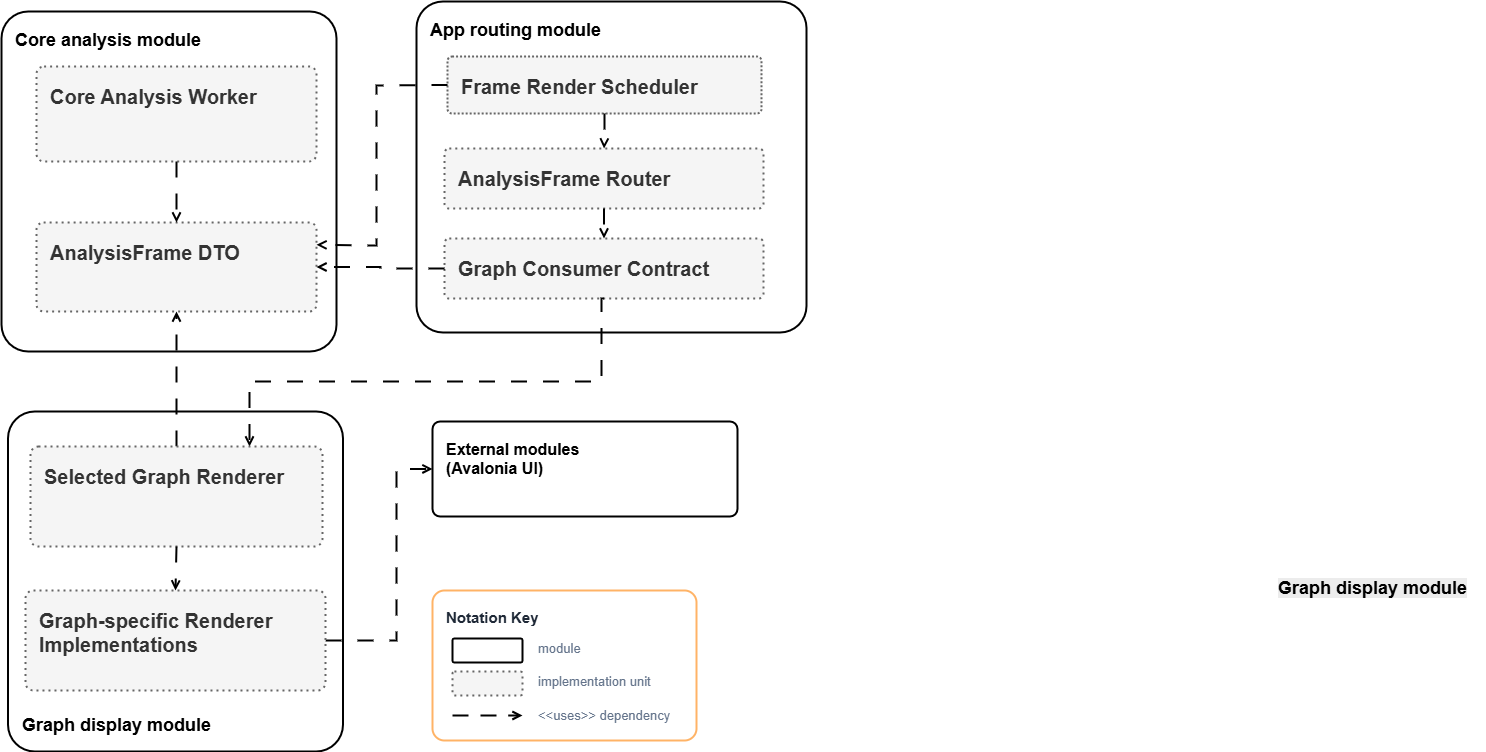

The diagram above was exported from draw.io. Its source (the exported page's mxGraphModel, read from the mxfile embedded in the PNG):
<mxGraphModel dx="1947" dy="1136" grid="1" gridSize="10" guides="1" tooltips="1" connect="1" arrows="1" fold="1" page="1" pageScale="1" pageWidth="827" pageHeight="1169" math="0" shadow="0">
  <root>
    <mxCell id="0" />
    <mxCell id="1" parent="0" />
    <mxCell id="4u3ZkWVY0lVWiiJa3kM4-6" parent="1" style="rounded=1;whiteSpace=wrap;html=1;arcSize=8;strokeWidth=2;fontSize=18;align=left;verticalAlign=bottom;spacing=14;container=1;recursiveResize=0;" value="&lt;b&gt;Graph display module&lt;/b&gt;" vertex="1">
      <mxGeometry height="340" width="335" x="101.5" y="640" as="geometry" />
    </mxCell>
    <mxCell id="OgCrlXXdDSYpith7exq1-3" parent="1" style="rounded=1;whiteSpace=wrap;html=1;arcSize=8;fillColor=#ffffff;strokeColor=#FFB366;strokeWidth=2;fontColor=#1f2937;fontSize=15;align=left;verticalAlign=top;spacing=14;" value="&lt;b&gt;Notation Key&lt;/b&gt;" vertex="1">
      <mxGeometry height="150" width="264" x="526" y="819" as="geometry" />
    </mxCell>
    <mxCell id="OgCrlXXdDSYpith7exq1-4" parent="1" style="rounded=1;whiteSpace=wrap;html=1;arcSize=8;strokeWidth=2;fontSize=16;align=left;verticalAlign=top;spacing=14;" value="" vertex="1">
      <mxGeometry height="24" width="70" x="546" y="867" as="geometry" />
    </mxCell>
    <mxCell id="OgCrlXXdDSYpith7exq1-5" parent="1" style="text;html=1;strokeColor=none;fillColor=none;fontColor=#64748b;fontSize=13;align=left;verticalAlign=middle;whiteSpace=wrap;" value="module" vertex="1">
      <mxGeometry height="24" width="250" x="630" y="865" as="geometry" />
    </mxCell>
    <mxCell id="OgCrlXXdDSYpith7exq1-6" edge="1" parent="1" style="endArrow=open;endFill=0;html=1;rounded=0;strokeWidth=2;dashed=1;dashPattern=8 6;strokeColor=light-dark(#000000, #acb8c9);" value="">
      <mxGeometry height="50" relative="1" width="50" as="geometry">
        <mxPoint x="546" y="944" as="sourcePoint" />
        <mxPoint x="616" y="944" as="targetPoint" />
      </mxGeometry>
    </mxCell>
    <mxCell id="OgCrlXXdDSYpith7exq1-7" parent="1" style="text;html=1;strokeColor=none;fillColor=none;fontColor=#64748b;fontSize=13;align=left;verticalAlign=middle;whiteSpace=wrap;" value="&amp;lt;&amp;lt;uses&amp;gt;&amp;gt; dependency" vertex="1">
      <mxGeometry height="24" width="260" x="630" y="932" as="geometry" />
    </mxCell>
    <mxCell id="OgCrlXXdDSYpith7exq1-8" parent="1" style="rounded=1;whiteSpace=wrap;html=1;arcSize=8;strokeWidth=2;fontSize=18;align=left;verticalAlign=top;spacing=14;container=1;recursiveResize=0;" value="&lt;b&gt;Core analysis module&lt;/b&gt;" vertex="1">
      <mxGeometry height="340" width="335" x="95" y="240" as="geometry" />
    </mxCell>
    <mxCell id="OgCrlXXdDSYpith7exq1-9" parent="1" style="rounded=1;whiteSpace=wrap;html=1;arcSize=8;strokeWidth=2;fontSize=18;align=left;verticalAlign=top;spacing=14;container=1;recursiveResize=0;" value="&lt;b&gt;App routing module&lt;/b&gt;" vertex="1">
      <mxGeometry height="331" width="390" x="510" y="230" as="geometry" />
    </mxCell>
    <mxCell id="4u3ZkWVY0lVWiiJa3kM4-3" parent="OgCrlXXdDSYpith7exq1-9" style="rounded=1;whiteSpace=wrap;html=1;arcSize=8;fillColor=#f5f5f5;strokeColor=#666666;strokeWidth=2;fontColor=#333333;fontSize=20;align=left;verticalAlign=top;spacing=14;dashed=1;dashPattern=1 2;" value="&lt;b&gt;Graph Consumer Contract&lt;/b&gt;" vertex="1">
      <mxGeometry height="60" width="319" x="28" y="237" as="geometry" />
    </mxCell>
    <mxCell id="OgCrlXXdDSYpith7exq1-11" parent="1" style="rounded=1;whiteSpace=wrap;html=1;arcSize=8;fillColor=#f5f5f5;strokeColor=#666666;strokeWidth=2;fontColor=#333333;fontSize=20;align=left;verticalAlign=top;spacing=14;dashed=1;dashPattern=1 2;" value="&lt;b&gt;Core Analysis Worker&lt;/b&gt;" vertex="1">
      <mxGeometry height="95" width="280" x="130" y="295" as="geometry" />
    </mxCell>
    <mxCell id="OgCrlXXdDSYpith7exq1-12" parent="1" style="rounded=1;whiteSpace=wrap;html=1;arcSize=8;fillColor=#f5f5f5;strokeColor=#666666;strokeWidth=2;fontColor=#333333;fontSize=20;align=left;verticalAlign=top;spacing=14;dashed=1;dashPattern=1 2;" value="&lt;b&gt;AnalysisFrame DTO&lt;/b&gt;" vertex="1">
      <mxGeometry height="89" width="280" x="130" y="451" as="geometry" />
    </mxCell>
    <mxCell id="OgCrlXXdDSYpith7exq1-13" parent="1" style="rounded=1;whiteSpace=wrap;html=1;arcSize=8;fillColor=#f5f5f5;strokeColor=#666666;strokeWidth=2;fontColor=#333333;fontSize=20;align=left;verticalAlign=top;spacing=14;dashed=1;dashPattern=1 1;" value="&lt;b&gt;Frame Render Scheduler&lt;/b&gt;" vertex="1">
      <mxGeometry height="57" width="314" x="541" y="285" as="geometry" />
    </mxCell>
    <mxCell id="OgCrlXXdDSYpith7exq1-14" parent="1" style="rounded=1;whiteSpace=wrap;html=1;arcSize=8;fillColor=#f5f5f5;strokeColor=#666666;strokeWidth=2;fontColor=#333333;fontSize=20;align=left;verticalAlign=top;spacing=14;dashed=1;dashPattern=1 2;" value="&lt;b&gt;AnalysisFrame Router&lt;/b&gt;" vertex="1">
      <mxGeometry height="60" width="319" x="538" y="377" as="geometry" />
    </mxCell>
    <mxCell id="OgCrlXXdDSYpith7exq1-17" parent="1" style="rounded=1;whiteSpace=wrap;html=1;arcSize=8;strokeWidth=2;fontSize=16;align=left;verticalAlign=top;spacing=14;" value="&lt;b&gt;External modules&lt;/b&gt;&lt;div&gt;&lt;b&gt;(Avalonia UI)&lt;/b&gt;&lt;/div&gt;" vertex="1">
      <mxGeometry height="95" width="305" x="526" y="650" as="geometry" />
    </mxCell>
    <mxCell id="OgCrlXXdDSYpith7exq1-18" edge="1" parent="1" source="OgCrlXXdDSYpith7exq1-11" style="edgeStyle=orthogonalEdgeStyle;rounded=0;orthogonalLoop=1;jettySize=auto;html=1;dashed=1;dashPattern=8 8;strokeColor=light-dark(#000000, #959595);strokeWidth=2;endArrow=open;endFill=0;fontSize=12;fontColor=#2563eb;labelBackgroundColor=#ffffff;fillColor=#f5f5f5;" target="OgCrlXXdDSYpith7exq1-12" value="">
      <mxGeometry relative="1" x="-0.0108" as="geometry">
        <mxPoint as="offset" />
      </mxGeometry>
    </mxCell>
    <mxCell id="OgCrlXXdDSYpith7exq1-19" edge="1" parent="1" source="OgCrlXXdDSYpith7exq1-13" style="rounded=0;orthogonalLoop=1;jettySize=auto;html=1;dashed=1;dashPattern=8 8;strokeColor=light-dark(#000000, #959595);strokeWidth=2;endArrow=open;endFill=0;fontSize=12;fontColor=#059669;labelBackgroundColor=#ffffff;entryX=1;entryY=0.25;entryDx=0;entryDy=0;exitX=0;exitY=0.5;exitDx=0;exitDy=0;fillColor=#f5f5f5;" target="OgCrlXXdDSYpith7exq1-12" value="">
      <mxGeometry relative="1" as="geometry">
        <Array as="points">
          <mxPoint x="470" y="314" />
          <mxPoint x="470" y="474" />
        </Array>
      </mxGeometry>
    </mxCell>
    <mxCell id="OgCrlXXdDSYpith7exq1-20" edge="1" parent="1" source="OgCrlXXdDSYpith7exq1-13" style="edgeStyle=orthogonalEdgeStyle;rounded=0;orthogonalLoop=1;jettySize=auto;html=1;dashed=1;dashPattern=8 8;strokeColor=light-dark(#000000, #959595);strokeWidth=2;endArrow=open;endFill=0;fontSize=12;fontColor=#059669;labelBackgroundColor=#ffffff;fillColor=#f5f5f5;" target="OgCrlXXdDSYpith7exq1-14" value="">
      <mxGeometry relative="1" as="geometry" />
    </mxCell>
    <mxCell id="OgCrlXXdDSYpith7exq1-23" edge="1" parent="1" source="OgCrlXXdDSYpith7exq1-15" style="rounded=0;orthogonalLoop=1;jettySize=auto;html=1;dashed=1;dashPattern=8 8;strokeColor=light-dark(#000000, #959595);strokeWidth=2;endArrow=open;endFill=0;fontSize=12;fontColor=#d97706;labelBackgroundColor=#ffffff;entryX=0.5;entryY=1;entryDx=0;entryDy=0;exitX=0.5;exitY=0;exitDx=0;exitDy=0;" target="OgCrlXXdDSYpith7exq1-12" value="">
      <mxGeometry relative="1" x="0.2844" as="geometry">
        <mxPoint as="offset" />
        <Array as="points" />
        <mxPoint x="250" y="930" as="sourcePoint" />
        <mxPoint x="345.0000000000002" y="713" as="targetPoint" />
      </mxGeometry>
    </mxCell>
    <mxCell id="OgCrlXXdDSYpith7exq1-25" edge="1" parent="1" source="OgCrlXXdDSYpith7exq1-16" style="edgeStyle=orthogonalEdgeStyle;rounded=0;orthogonalLoop=1;jettySize=auto;html=1;dashed=1;dashPattern=8 8;strokeColor=light-dark(#000000, #959595);strokeWidth=2;endArrow=open;endFill=0;fontSize=12;fontColor=#64748b;labelBackgroundColor=#ffffff;entryX=0;entryY=0.5;entryDx=0;entryDy=0;" target="OgCrlXXdDSYpith7exq1-17" value="">
      <mxGeometry relative="1" x="-0.0512" y="-9" as="geometry">
        <mxPoint as="offset" />
        <Array as="points">
          <mxPoint x="490" y="869" />
          <mxPoint x="490" y="697" />
        </Array>
        <mxPoint x="610" y="870" as="targetPoint" />
      </mxGeometry>
    </mxCell>
    <mxCell id="OgCrlXXdDSYpith7exq1-22" edge="1" parent="1" source="4u3ZkWVY0lVWiiJa3kM4-3" style="edgeStyle=orthogonalEdgeStyle;rounded=0;orthogonalLoop=1;jettySize=auto;html=1;dashed=1;dashPattern=8 8;strokeColor=light-dark(#000000, #959595);strokeWidth=2;endArrow=open;endFill=0;fontSize=12;fontColor=#d97706;labelBackgroundColor=#ffffff;entryX=0.75;entryY=0;entryDx=0;entryDy=0;exitX=0.5;exitY=1;exitDx=0;exitDy=0;" target="OgCrlXXdDSYpith7exq1-15" value="">
      <mxGeometry relative="1" x="-0.1913" as="geometry">
        <mxPoint x="-1" as="offset" />
        <Array as="points">
          <mxPoint x="695" y="610" />
          <mxPoint x="343" y="610" />
        </Array>
        <mxPoint x="693" y="520" as="sourcePoint" />
      </mxGeometry>
    </mxCell>
    <mxCell id="OgCrlXXdDSYpith7exq1-15" parent="1" style="rounded=1;whiteSpace=wrap;html=1;arcSize=8;fillColor=#f5f5f5;strokeColor=#666666;strokeWidth=2;fontColor=#333333;fontSize=20;align=left;verticalAlign=top;spacing=14;dashed=1;dashPattern=1 2;" value="&lt;b&gt;Selected Graph Renderer&lt;/b&gt;" vertex="1">
      <mxGeometry height="100" width="292" x="124" y="675" as="geometry" />
    </mxCell>
    <mxCell id="OgCrlXXdDSYpith7exq1-16" parent="1" style="rounded=1;whiteSpace=wrap;html=1;arcSize=8;fillColor=#f5f5f5;strokeColor=#666666;strokeWidth=2;fontColor=#333333;fontSize=20;align=left;verticalAlign=top;spacing=14;dashed=1;dashPattern=1 2;" value="&lt;b&gt;Graph-specific Renderer&lt;/b&gt;&lt;div&gt;&lt;b&gt;Implementations&lt;/b&gt;&lt;/div&gt;" vertex="1">
      <mxGeometry height="100" width="300" x="119" y="819" as="geometry" />
    </mxCell>
    <mxCell id="OgCrlXXdDSYpith7exq1-24" edge="1" parent="1" source="OgCrlXXdDSYpith7exq1-15" style="rounded=0;orthogonalLoop=1;jettySize=auto;html=1;dashed=1;dashPattern=8 8;strokeColor=light-dark(#000000, #959595);strokeWidth=2;endArrow=open;endFill=0;fontSize=12;fontColor=#d97706;labelBackgroundColor=#ffffff;exitX=0.5;exitY=1;exitDx=0;exitDy=0;entryX=0.5;entryY=0;entryDx=0;entryDy=0;fillColor=#f5f5f5;" target="OgCrlXXdDSYpith7exq1-16" value="">
      <mxGeometry relative="1" x="-0.115" y="-1" as="geometry">
        <mxPoint as="offset" />
      </mxGeometry>
    </mxCell>
    <mxCell id="OgCrlXXdDSYpith7exq1-26" parent="1" style="text;whiteSpace=wrap;html=1;" value="&lt;b style=&quot;forced-color-adjust: none; font-family: Helvetica; font-size: 18px; font-style: normal; font-variant-ligatures: normal; font-variant-caps: normal; letter-spacing: normal; orphans: 2; text-align: left; text-indent: 0px; text-transform: none; widows: 2; word-spacing: 0px; -webkit-text-stroke-width: 0px; white-space: normal; background-color: rgb(236, 236, 236); text-decoration-thickness: initial; text-decoration-style: initial; text-decoration-color: initial;&quot;&gt;Graph display module&lt;/b&gt;" vertex="1">
      <mxGeometry height="35" width="209.37" x="1370" y="800" as="geometry" />
    </mxCell>
    <mxCell id="OgCrlXXdDSYpith7exq1-28" parent="1" style="rounded=1;whiteSpace=wrap;html=1;arcSize=8;strokeWidth=2;fontSize=16;align=left;verticalAlign=top;spacing=14;dashed=1;dashPattern=1 2;fillColor=#f5f5f5;fontColor=#333333;strokeColor=#666666;" value="" vertex="1">
      <mxGeometry height="24" width="70" x="546" y="900" as="geometry" />
    </mxCell>
    <mxCell id="OgCrlXXdDSYpith7exq1-29" parent="1" style="text;html=1;strokeColor=none;fillColor=none;fontColor=#64748b;fontSize=13;align=left;verticalAlign=middle;whiteSpace=wrap;" value="implementation unit" vertex="1">
      <mxGeometry height="24" width="250" x="630" y="898" as="geometry" />
    </mxCell>
    <mxCell id="OgCrlXXdDSYpith7exq1-21" edge="1" parent="1" source="4u3ZkWVY0lVWiiJa3kM4-3" style="edgeStyle=orthogonalEdgeStyle;rounded=0;orthogonalLoop=1;jettySize=auto;html=1;dashed=1;dashPattern=8 8;strokeColor=light-dark(#000000, #959595);strokeWidth=2;endArrow=open;endFill=0;fontSize=12;fontColor=#059669;labelBackgroundColor=#ffffff;entryX=1;entryY=0.5;entryDx=0;entryDy=0;fillColor=#f5f5f5;" target="OgCrlXXdDSYpith7exq1-12" value="">
      <mxGeometry relative="1" x="0.0054" y="22" as="geometry">
        <mxPoint as="offset" />
        <Array as="points" />
        <mxPoint x="511" y="630" as="sourcePoint" />
        <mxPoint x="381" y="630" as="targetPoint" />
      </mxGeometry>
    </mxCell>
    <mxCell id="4u3ZkWVY0lVWiiJa3kM4-5" edge="1" parent="1" source="OgCrlXXdDSYpith7exq1-14" style="edgeStyle=orthogonalEdgeStyle;rounded=0;orthogonalLoop=1;jettySize=auto;html=1;dashed=1;dashPattern=8 8;strokeColor=light-dark(#000000, #959595);strokeWidth=2;endArrow=open;endFill=0;fontSize=12;fontColor=#059669;labelBackgroundColor=#ffffff;fillColor=#f5f5f5;entryX=0.5;entryY=0;entryDx=0;entryDy=0;exitX=0.5;exitY=1;exitDx=0;exitDy=0;" target="4u3ZkWVY0lVWiiJa3kM4-3" value="">
      <mxGeometry relative="1" as="geometry">
        <mxPoint x="694.79" y="370" as="sourcePoint" />
        <mxPoint x="694.79" y="423" as="targetPoint" />
      </mxGeometry>
    </mxCell>
  </root>
</mxGraphModel>